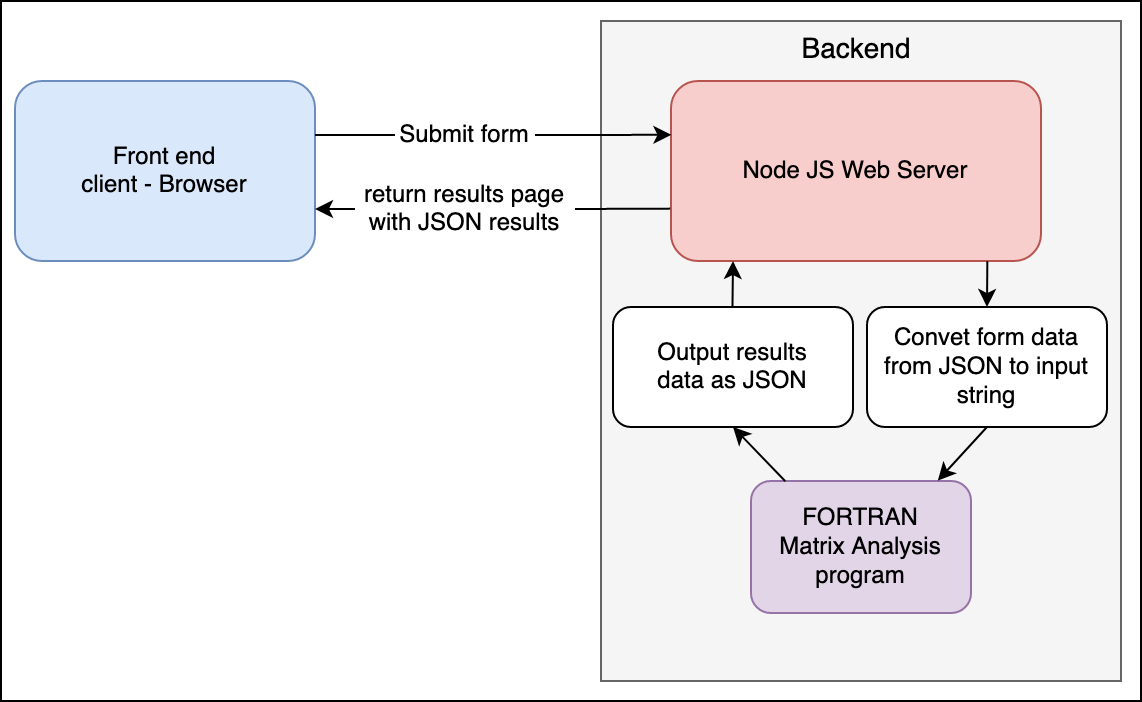

The diagram above was exported from draw.io. Its source (the exported page's mxGraphModel, read from the mxfile embedded in the PNG):
<mxGraphModel dx="749" dy="684" grid="1" gridSize="10" guides="1" tooltips="1" connect="1" arrows="1" fold="1" page="1" pageScale="1" pageWidth="850" pageHeight="1100" math="0" shadow="0">
  <root>
    <mxCell id="0" />
    <mxCell id="1" parent="0" />
    <mxCell id="IERl-qAe-wIbq0lFXPLa-33" value="" style="rounded=0;whiteSpace=wrap;html=1;fontSize=14;" vertex="1" parent="1">
      <mxGeometry x="90" y="180" width="570" height="350" as="geometry" />
    </mxCell>
    <mxCell id="IERl-qAe-wIbq0lFXPLa-27" value="" style="rounded=0;whiteSpace=wrap;html=1;fillColor=#f5f5f5;fontColor=#333333;strokeColor=#666666;" vertex="1" parent="1">
      <mxGeometry x="390" y="190" width="260" height="330" as="geometry" />
    </mxCell>
    <mxCell id="wgbNXIkseeix4VH3soUU-1" value="&lt;div&gt;Front end&lt;/div&gt;&lt;div&gt;client - Browser&lt;br&gt;&lt;/div&gt;" style="rounded=1;whiteSpace=wrap;html=1;fillColor=#dae8fc;strokeColor=#6c8ebf;" parent="1" vertex="1">
      <mxGeometry x="97" y="220" width="150" height="90" as="geometry" />
    </mxCell>
    <mxCell id="IERl-qAe-wIbq0lFXPLa-1" value="Node JS Web Server" style="rounded=1;whiteSpace=wrap;html=1;fillColor=#f8cecc;strokeColor=#b85450;" vertex="1" parent="1">
      <mxGeometry x="425" y="220" width="185" height="90" as="geometry" />
    </mxCell>
    <mxCell id="IERl-qAe-wIbq0lFXPLa-2" value="" style="endArrow=classic;html=1;rounded=0;exitX=1;exitY=0.5;exitDx=0;exitDy=0;entryX=0.001;entryY=0.299;entryDx=0;entryDy=0;startArrow=none;entryPerimeter=0;" edge="1" parent="1" source="IERl-qAe-wIbq0lFXPLa-3" target="IERl-qAe-wIbq0lFXPLa-1">
      <mxGeometry width="50" height="50" relative="1" as="geometry">
        <mxPoint x="387" y="582" as="sourcePoint" />
        <mxPoint x="412" y="247" as="targetPoint" />
        <Array as="points" />
      </mxGeometry>
    </mxCell>
    <mxCell id="IERl-qAe-wIbq0lFXPLa-4" value="" style="endArrow=none;html=1;rounded=0;exitX=1;exitY=0.5;exitDx=0;exitDy=0;entryX=0;entryY=0.5;entryDx=0;entryDy=0;" edge="1" parent="1" target="IERl-qAe-wIbq0lFXPLa-3">
      <mxGeometry width="50" height="50" relative="1" as="geometry">
        <mxPoint x="247" y="247" as="sourcePoint" />
        <mxPoint x="337" y="262" as="targetPoint" />
        <Array as="points" />
      </mxGeometry>
    </mxCell>
    <mxCell id="IERl-qAe-wIbq0lFXPLa-3" value="Submit form" style="text;html=1;strokeColor=none;fillColor=none;align=center;verticalAlign=middle;whiteSpace=wrap;rounded=0;" vertex="1" parent="1">
      <mxGeometry x="287" y="232" width="70" height="30" as="geometry" />
    </mxCell>
    <mxCell id="IERl-qAe-wIbq0lFXPLa-6" value="&lt;div&gt;FORTRAN&lt;/div&gt;&lt;div&gt;Matrix Analysis&lt;/div&gt;&lt;div&gt;program&lt;br&gt;&lt;/div&gt;" style="rounded=1;whiteSpace=wrap;html=1;fillColor=#e1d5e7;strokeColor=#9673a6;" vertex="1" parent="1">
      <mxGeometry x="465" y="420" width="110" height="66" as="geometry" />
    </mxCell>
    <mxCell id="IERl-qAe-wIbq0lFXPLa-13" value="" style="endArrow=classic;html=1;rounded=0;entryX=0.5;entryY=0;entryDx=0;entryDy=0;exitX=0.855;exitY=1.002;exitDx=0;exitDy=0;exitPerimeter=0;" edge="1" parent="1" source="IERl-qAe-wIbq0lFXPLa-1" target="IERl-qAe-wIbq0lFXPLa-14">
      <mxGeometry width="50" height="50" relative="1" as="geometry">
        <mxPoint x="583.2349999999999" y="263.27" as="sourcePoint" />
        <mxPoint x="303" y="383" as="targetPoint" />
      </mxGeometry>
    </mxCell>
    <mxCell id="IERl-qAe-wIbq0lFXPLa-14" value="Convet form data from JSON to input string" style="rounded=1;whiteSpace=wrap;html=1;" vertex="1" parent="1">
      <mxGeometry x="523" y="333" width="120" height="60" as="geometry" />
    </mxCell>
    <mxCell id="IERl-qAe-wIbq0lFXPLa-15" value="" style="endArrow=classic;html=1;rounded=0;exitX=0.5;exitY=1;exitDx=0;exitDy=0;entryX=0.849;entryY=-0.003;entryDx=0;entryDy=0;entryPerimeter=0;" edge="1" parent="1" source="IERl-qAe-wIbq0lFXPLa-14" target="IERl-qAe-wIbq0lFXPLa-6">
      <mxGeometry width="50" height="50" relative="1" as="geometry">
        <mxPoint x="582.9999999999998" y="344" as="sourcePoint" />
        <mxPoint x="583.6800000000001" y="413" as="targetPoint" />
      </mxGeometry>
    </mxCell>
    <mxCell id="IERl-qAe-wIbq0lFXPLa-16" value="&lt;div&gt;Output results &lt;br&gt;&lt;/div&gt;&lt;div&gt;data as JSON&lt;/div&gt;" style="rounded=1;whiteSpace=wrap;html=1;" vertex="1" parent="1">
      <mxGeometry x="396" y="333" width="120" height="60" as="geometry" />
    </mxCell>
    <mxCell id="IERl-qAe-wIbq0lFXPLa-17" value="" style="endArrow=classic;html=1;rounded=0;exitX=0.156;exitY=0.002;exitDx=0;exitDy=0;entryX=0.5;entryY=1;entryDx=0;entryDy=0;exitPerimeter=0;" edge="1" parent="1" source="IERl-qAe-wIbq0lFXPLa-6">
      <mxGeometry width="50" height="50" relative="1" as="geometry">
        <mxPoint x="455.7399999999999" y="413.69999999999993" as="sourcePoint" />
        <mxPoint x="456" y="393" as="targetPoint" />
      </mxGeometry>
    </mxCell>
    <mxCell id="IERl-qAe-wIbq0lFXPLa-26" value="" style="endArrow=classic;html=1;rounded=0;exitX=0.143;exitY=-0.003;exitDx=0;exitDy=0;exitPerimeter=0;" edge="1" parent="1">
      <mxGeometry width="50" height="50" relative="1" as="geometry">
        <mxPoint x="455.74" y="332.70000000000005" as="sourcePoint" />
        <mxPoint x="456" y="310" as="targetPoint" />
      </mxGeometry>
    </mxCell>
    <mxCell id="IERl-qAe-wIbq0lFXPLa-28" value="Backend" style="text;html=1;strokeColor=none;fillColor=none;align=center;verticalAlign=middle;whiteSpace=wrap;rounded=0;fontSize=14;" vertex="1" parent="1">
      <mxGeometry x="487.5" y="190" width="60" height="30" as="geometry" />
    </mxCell>
    <mxCell id="IERl-qAe-wIbq0lFXPLa-29" value="" style="endArrow=classic;html=1;rounded=0;exitX=0;exitY=0.5;exitDx=0;exitDy=0;startArrow=none;" edge="1" parent="1" source="IERl-qAe-wIbq0lFXPLa-31">
      <mxGeometry width="50" height="50" relative="1" as="geometry">
        <mxPoint x="367" y="619" as="sourcePoint" />
        <mxPoint x="247" y="284" as="targetPoint" />
        <Array as="points" />
      </mxGeometry>
    </mxCell>
    <mxCell id="IERl-qAe-wIbq0lFXPLa-30" value="" style="endArrow=none;html=1;rounded=0;entryX=1;entryY=0.5;entryDx=0;entryDy=0;exitX=-0.002;exitY=0.709;exitDx=0;exitDy=0;exitPerimeter=0;" edge="1" parent="1" target="IERl-qAe-wIbq0lFXPLa-31" source="IERl-qAe-wIbq0lFXPLa-1">
      <mxGeometry width="50" height="50" relative="1" as="geometry">
        <mxPoint x="412" y="283.99" as="sourcePoint" />
        <mxPoint x="317" y="299" as="targetPoint" />
        <Array as="points" />
      </mxGeometry>
    </mxCell>
    <mxCell id="IERl-qAe-wIbq0lFXPLa-31" value="&lt;div&gt;return results page&lt;/div&gt;&lt;div&gt;with JSON results&lt;br&gt;&lt;/div&gt;" style="text;html=1;strokeColor=none;fillColor=none;align=center;verticalAlign=middle;whiteSpace=wrap;rounded=0;" vertex="1" parent="1">
      <mxGeometry x="267" y="269" width="110" height="30" as="geometry" />
    </mxCell>
  </root>
</mxGraphModel>